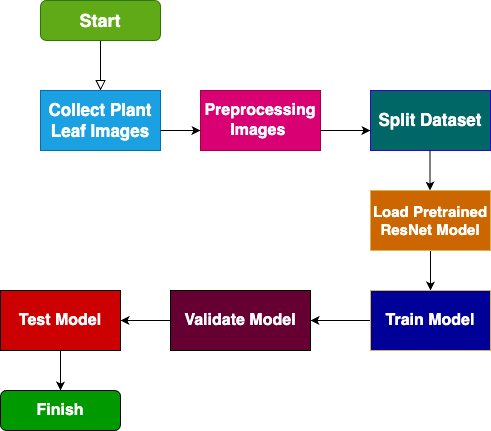

The diagram above was exported from draw.io. Its source (the exported page's mxGraphModel, read from the mxfile embedded in the PNG):
<mxGraphModel dx="1178" dy="639" grid="1" gridSize="10" guides="1" tooltips="1" connect="1" arrows="1" fold="1" page="1" pageScale="1" pageWidth="827" pageHeight="1169" math="0" shadow="0">
  <root>
    <mxCell id="WIyWlLk6GJQsqaUBKTNV-0" />
    <mxCell id="WIyWlLk6GJQsqaUBKTNV-1" parent="WIyWlLk6GJQsqaUBKTNV-0" />
    <mxCell id="WIyWlLk6GJQsqaUBKTNV-2" value="" style="rounded=0;html=1;jettySize=auto;orthogonalLoop=1;fontSize=11;endArrow=block;endFill=0;endSize=8;strokeWidth=1;shadow=0;labelBackgroundColor=none;edgeStyle=orthogonalEdgeStyle;" parent="WIyWlLk6GJQsqaUBKTNV-1" source="WIyWlLk6GJQsqaUBKTNV-3" edge="1">
      <mxGeometry relative="1" as="geometry">
        <mxPoint x="220" y="170" as="targetPoint" />
      </mxGeometry>
    </mxCell>
    <mxCell id="WIyWlLk6GJQsqaUBKTNV-3" value="&lt;b&gt;&lt;font style=&quot;font-size: 18px;&quot;&gt;Start&lt;/font&gt;&lt;/b&gt;" style="rounded=1;whiteSpace=wrap;html=1;fontSize=12;glass=0;strokeWidth=1;shadow=0;fillColor=#60a917;strokeColor=#2D7600;fontColor=#ffffff;" parent="WIyWlLk6GJQsqaUBKTNV-1" vertex="1">
      <mxGeometry x="160" y="80" width="120" height="40" as="geometry" />
    </mxCell>
    <mxCell id="lUb49PH_Sf2rFq7dAqzQ-1" value="&lt;font style=&quot;font-size: 17px;&quot;&gt;&lt;b&gt;Collect Plant Leaf Images&lt;/b&gt;&lt;/font&gt;" style="rounded=0;whiteSpace=wrap;html=1;fillColor=#1ba1e2;strokeColor=#006EAF;fontColor=#ffffff;" parent="WIyWlLk6GJQsqaUBKTNV-1" vertex="1">
      <mxGeometry x="160" y="170" width="120" height="60" as="geometry" />
    </mxCell>
    <mxCell id="lUb49PH_Sf2rFq7dAqzQ-2" value="&lt;b&gt;&lt;font style=&quot;font-size: 16px;&quot;&gt;Preprocessing Images&amp;nbsp;&lt;/font&gt;&lt;/b&gt;" style="rounded=0;whiteSpace=wrap;html=1;fillColor=#d80073;strokeColor=#A50040;fontColor=#ffffff;" parent="WIyWlLk6GJQsqaUBKTNV-1" vertex="1">
      <mxGeometry x="320" y="170" width="120" height="60" as="geometry" />
    </mxCell>
    <mxCell id="lUb49PH_Sf2rFq7dAqzQ-4" value="&lt;b&gt;&lt;font style=&quot;font-size: 17px;&quot;&gt;Split Dataset&lt;/font&gt;&lt;/b&gt;" style="rounded=0;whiteSpace=wrap;html=1;fillColor=#006666;strokeColor=#3700CC;fontColor=#ffffff;" parent="WIyWlLk6GJQsqaUBKTNV-1" vertex="1">
      <mxGeometry x="490" y="170" width="120" height="60" as="geometry" />
    </mxCell>
    <mxCell id="lUb49PH_Sf2rFq7dAqzQ-10" value="" style="endArrow=classic;html=1;rounded=0;exitX=1;exitY=0.75;exitDx=0;exitDy=0;entryX=0;entryY=0.75;entryDx=0;entryDy=0;" parent="WIyWlLk6GJQsqaUBKTNV-1" edge="1">
      <mxGeometry width="50" height="50" relative="1" as="geometry">
        <mxPoint x="440" y="210" as="sourcePoint" />
        <mxPoint x="490" y="210" as="targetPoint" />
      </mxGeometry>
    </mxCell>
    <mxCell id="lUb49PH_Sf2rFq7dAqzQ-11" value="" style="endArrow=classic;html=1;rounded=0;exitX=1;exitY=0.75;exitDx=0;exitDy=0;" parent="WIyWlLk6GJQsqaUBKTNV-1" edge="1">
      <mxGeometry width="50" height="50" relative="1" as="geometry">
        <mxPoint x="280" y="210" as="sourcePoint" />
        <mxPoint x="320" y="210" as="targetPoint" />
      </mxGeometry>
    </mxCell>
    <mxCell id="lUb49PH_Sf2rFq7dAqzQ-12" value="" style="endArrow=classic;html=1;rounded=0;exitX=1;exitY=0.75;exitDx=0;exitDy=0;" parent="WIyWlLk6GJQsqaUBKTNV-1" edge="1">
      <mxGeometry width="50" height="50" relative="1" as="geometry">
        <mxPoint x="549.5" y="230" as="sourcePoint" />
        <mxPoint x="549.5" y="270" as="targetPoint" />
      </mxGeometry>
    </mxCell>
    <mxCell id="lUb49PH_Sf2rFq7dAqzQ-15" style="edgeStyle=orthogonalEdgeStyle;rounded=0;orthogonalLoop=1;jettySize=auto;html=1;exitX=0.5;exitY=1;exitDx=0;exitDy=0;" parent="WIyWlLk6GJQsqaUBKTNV-1" source="lUb49PH_Sf2rFq7dAqzQ-13" edge="1">
      <mxGeometry relative="1" as="geometry">
        <mxPoint x="550" y="370" as="targetPoint" />
      </mxGeometry>
    </mxCell>
    <mxCell id="lUb49PH_Sf2rFq7dAqzQ-13" value="&lt;font style=&quot;color: rgb(255, 255, 255); font-size: 15px;&quot;&gt;&lt;b style=&quot;&quot;&gt;Load Pretrained ResNet Model&lt;/b&gt;&lt;/font&gt;" style="rounded=0;whiteSpace=wrap;html=1;fillColor=#CC6600;strokeColor=#d6b656;" parent="WIyWlLk6GJQsqaUBKTNV-1" vertex="1">
      <mxGeometry x="490" y="270" width="120" height="60" as="geometry" />
    </mxCell>
    <mxCell id="lUb49PH_Sf2rFq7dAqzQ-17" style="edgeStyle=orthogonalEdgeStyle;rounded=0;orthogonalLoop=1;jettySize=auto;html=1;exitX=0;exitY=0.5;exitDx=0;exitDy=0;" parent="WIyWlLk6GJQsqaUBKTNV-1" source="lUb49PH_Sf2rFq7dAqzQ-16" target="lUb49PH_Sf2rFq7dAqzQ-18" edge="1">
      <mxGeometry relative="1" as="geometry">
        <mxPoint x="450" y="400" as="targetPoint" />
      </mxGeometry>
    </mxCell>
    <mxCell id="lUb49PH_Sf2rFq7dAqzQ-16" value="&lt;b&gt;&lt;font style=&quot;font-size: 16px; color: rgb(255, 255, 255);&quot;&gt;Train Model&lt;/font&gt;&lt;/b&gt;" style="rounded=0;whiteSpace=wrap;html=1;fillColor=#000099;strokeColor=#d6b656;" parent="WIyWlLk6GJQsqaUBKTNV-1" vertex="1">
      <mxGeometry x="490" y="370" width="120" height="60" as="geometry" />
    </mxCell>
    <mxCell id="lUb49PH_Sf2rFq7dAqzQ-19" style="edgeStyle=orthogonalEdgeStyle;rounded=0;orthogonalLoop=1;jettySize=auto;html=1;" parent="WIyWlLk6GJQsqaUBKTNV-1" source="lUb49PH_Sf2rFq7dAqzQ-18" edge="1">
      <mxGeometry relative="1" as="geometry">
        <mxPoint x="240" y="400" as="targetPoint" />
      </mxGeometry>
    </mxCell>
    <mxCell id="lUb49PH_Sf2rFq7dAqzQ-18" value="&lt;font style=&quot;color: rgb(255, 255, 255); font-size: 16px;&quot;&gt;&lt;b style=&quot;&quot;&gt;Validate Model&lt;/b&gt;&lt;/font&gt;" style="rounded=0;whiteSpace=wrap;html=1;gradientColor=none;fillColor=#660033;" parent="WIyWlLk6GJQsqaUBKTNV-1" vertex="1">
      <mxGeometry x="290" y="370" width="140" height="60" as="geometry" />
    </mxCell>
    <mxCell id="lUb49PH_Sf2rFq7dAqzQ-21" style="edgeStyle=orthogonalEdgeStyle;rounded=0;orthogonalLoop=1;jettySize=auto;html=1;" parent="WIyWlLk6GJQsqaUBKTNV-1" source="lUb49PH_Sf2rFq7dAqzQ-20" edge="1">
      <mxGeometry relative="1" as="geometry">
        <mxPoint x="180" y="470" as="targetPoint" />
      </mxGeometry>
    </mxCell>
    <mxCell id="lUb49PH_Sf2rFq7dAqzQ-20" value="&lt;b&gt;&lt;font style=&quot;font-size: 16px; color: rgb(255, 255, 255);&quot;&gt;Test Model&lt;/font&gt;&lt;/b&gt;" style="rounded=0;whiteSpace=wrap;html=1;gradientColor=none;fillColor=#CC0000;" parent="WIyWlLk6GJQsqaUBKTNV-1" vertex="1">
      <mxGeometry x="120" y="370" width="120" height="60" as="geometry" />
    </mxCell>
    <mxCell id="lUb49PH_Sf2rFq7dAqzQ-22" value="&lt;font style=&quot;color: rgb(255, 255, 255); font-size: 16px;&quot;&gt;&lt;b style=&quot;&quot;&gt;Finish&lt;/b&gt;&lt;/font&gt;" style="rounded=1;whiteSpace=wrap;html=1;fillColor=#009900;" parent="WIyWlLk6GJQsqaUBKTNV-1" vertex="1">
      <mxGeometry x="120" y="470" width="120" height="40" as="geometry" />
    </mxCell>
  </root>
</mxGraphModel>